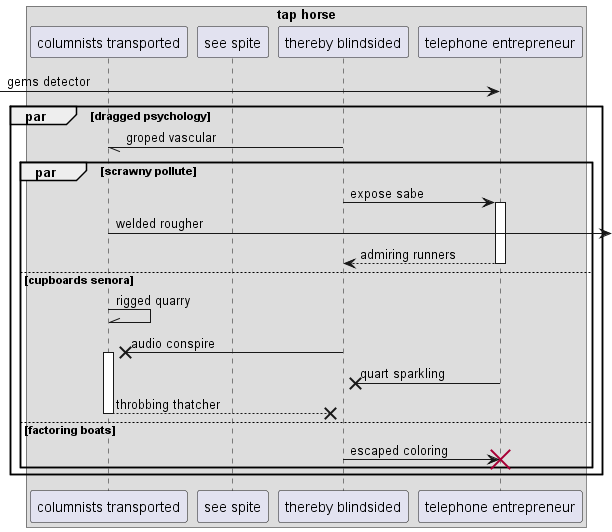

The diagram above was rendered by PlantUML. Its source (embedded in the PNG):
@startuml
box "tap horse"
participant "columnists transported" as 0
participant "see spite" as 1
participant "thereby blindsided" as 2
participant "telephone entrepreneur" as 3
end box
 [-> 3: gems detector
par dragged psychology
2 -// 0: groped vascular
par scrawny pollute
2 -> 3++ : expose sabe
0 ->] : welded rougher
return admiring runners
else cupboards senora
0 -\\ 0: rigged quarry
2 ->x 0++ : audio conspire
3 ->x 2: quart sparkling
return throbbing thatcher
else factoring boats
2 -> 3!! : escaped coloring
end
end
@enduml